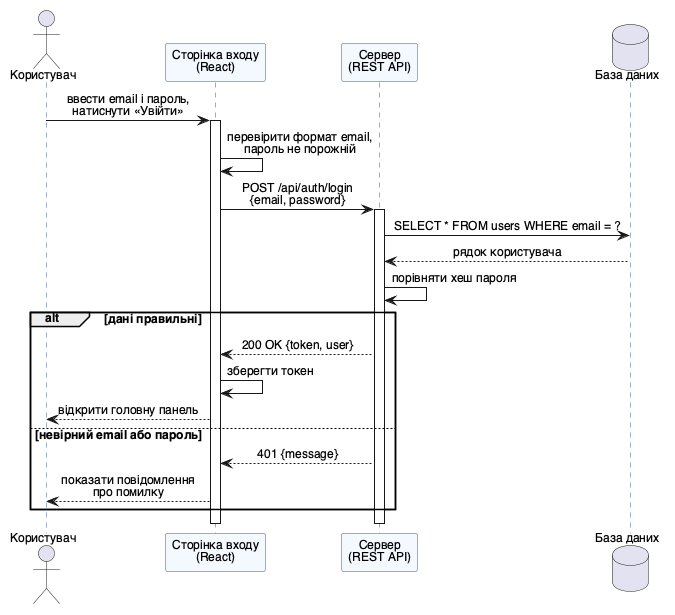

The diagram above was rendered by PlantUML. Its source (embedded in the PNG):
@startuml lab3_seq_login
' Діаграма послідовності: вхід у систему
skinparam defaultFontName "Helvetica"
skinparam defaultFontSize 12
skinparam sequenceMessageAlign center
skinparam sequence {
  LifeLineBorderColor #2F5D8A
  ParticipantBackgroundColor #F4F9FF
  ParticipantBorderColor #2F5D8A
}
actor "Користувач" as U
participant "Сторінка входу\n(React)" as UI
participant "Сервер\n(REST API)" as S
database "База даних" as DB

U -> UI : ввести email і пароль,\nнатиснути «Увійти»
activate UI
UI -> UI : перевірити формат email,\nпароль не порожній
UI -> S : POST /api/auth/login\n{email, password}
activate S
S -> DB : SELECT * FROM users WHERE email = ?
DB --> S : рядок користувача
S -> S : порівняти хеш пароля
alt дані правильні
  S --> UI : 200 OK {token, user}
  UI -> UI : зберегти токен
  UI --> U : відкрити головну панель
else невірний email або пароль
  S --> UI : 401 {message}
  UI --> U : показати повідомлення\nпро помилку
end
deactivate S
deactivate UI
@enduml